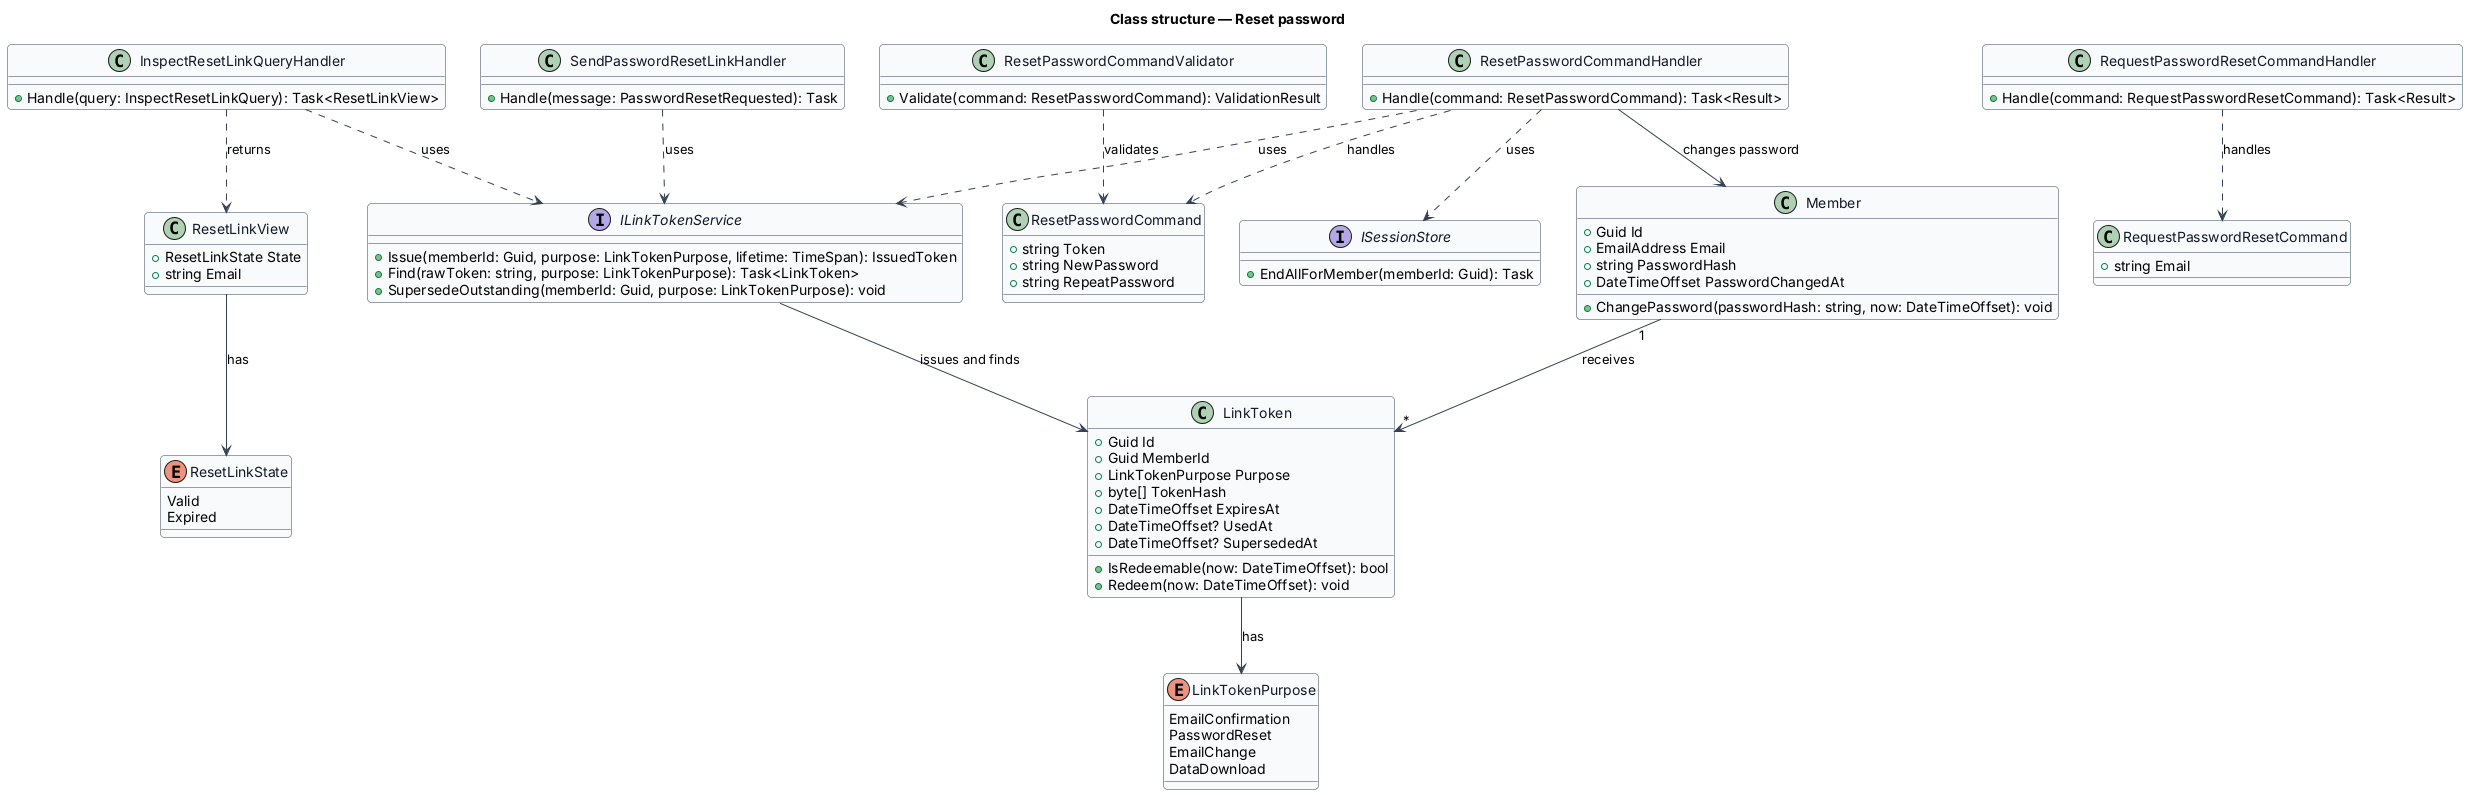

The diagram above was rendered by PlantUML. Its source (embedded in the PNG):
@startuml
' --- shared skin header ---
skinparam backgroundColor #FFFFFF
skinparam shadowing false
skinparam roundcorner 8
skinparam defaultFontName Arial
skinparam ArrowColor #344054
skinparam class {
  BorderColor #344054
  FontColor #101828
  BackgroundColor #F9FAFB
}
' --------------------------
title Class structure — Reset password

enum LinkTokenPurpose {
  EmailConfirmation
  PasswordReset
  EmailChange
  DataDownload
}

enum ResetLinkState {
  Valid
  Expired
}

class Member {
  +Guid Id
  +EmailAddress Email
  +string PasswordHash
  +DateTimeOffset PasswordChangedAt
  +ChangePassword(passwordHash: string, now: DateTimeOffset): void
}

class LinkToken {
  +Guid Id
  +Guid MemberId
  +LinkTokenPurpose Purpose
  +byte[] TokenHash
  +DateTimeOffset ExpiresAt
  +DateTimeOffset? UsedAt
  +DateTimeOffset? SupersededAt
  +IsRedeemable(now: DateTimeOffset): bool
  +Redeem(now: DateTimeOffset): void
}

class RequestPasswordResetCommand {
  +string Email
}

class RequestPasswordResetCommandHandler {
  +Handle(command: RequestPasswordResetCommand): Task<Result>
}

class SendPasswordResetLinkHandler {
  +Handle(message: PasswordResetRequested): Task
}

class InspectResetLinkQueryHandler {
  +Handle(query: InspectResetLinkQuery): Task<ResetLinkView>
}

class ResetLinkView {
  +ResetLinkState State
  +string Email
}

class ResetPasswordCommand {
  +string Token
  +string NewPassword
  +string RepeatPassword
}

class ResetPasswordCommandValidator {
  +Validate(command: ResetPasswordCommand): ValidationResult
}

class ResetPasswordCommandHandler {
  +Handle(command: ResetPasswordCommand): Task<Result>
}

interface ILinkTokenService {
  +Issue(memberId: Guid, purpose: LinkTokenPurpose, lifetime: TimeSpan): IssuedToken
  +Find(rawToken: string, purpose: LinkTokenPurpose): Task<LinkToken>
  +SupersedeOutstanding(memberId: Guid, purpose: LinkTokenPurpose): void
}

interface ISessionStore {
  +EndAllForMember(memberId: Guid): Task
}

Member "1" --> "*" LinkToken : receives
LinkToken --> LinkTokenPurpose : has
RequestPasswordResetCommandHandler ..> RequestPasswordResetCommand : handles
SendPasswordResetLinkHandler ..> ILinkTokenService : uses
InspectResetLinkQueryHandler ..> ILinkTokenService : uses
InspectResetLinkQueryHandler ..> ResetLinkView : returns
ResetLinkView --> ResetLinkState : has
ResetPasswordCommandValidator ..> ResetPasswordCommand : validates
ResetPasswordCommandHandler ..> ResetPasswordCommand : handles
ResetPasswordCommandHandler ..> ILinkTokenService : uses
ResetPasswordCommandHandler ..> ISessionStore : uses
ResetPasswordCommandHandler --> Member : changes password
ILinkTokenService --> LinkToken : issues and finds
@enduml